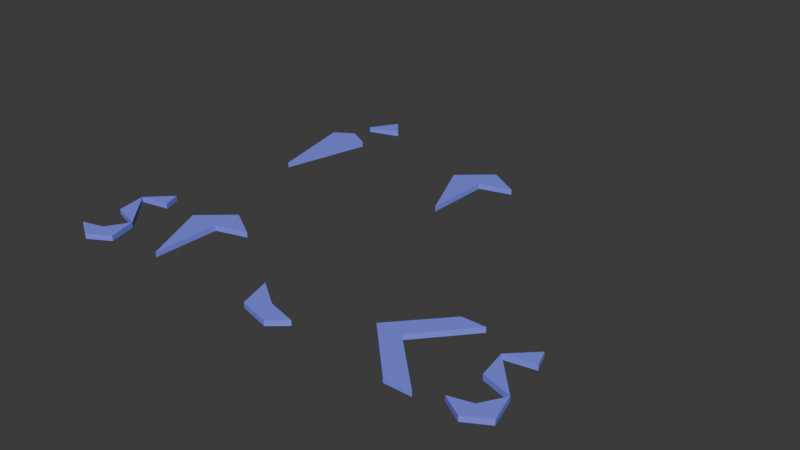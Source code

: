 # Source: coolasstextgobrrr.blend  (saved by Blender 4.3.34; exported with 4.5.12 LTS)
import bpy
from mathutils import Matrix  # noqa: F401  (used for matrix-valued properties, if any)

bpy.ops.wm.read_factory_settings(use_empty=True)
scene = bpy.context.scene
scene.name = 'Scene'

# ---- collections
col_collection = bpy.data.collections.new('Collection'); scene.collection.children.link(col_collection)

# ---- materials (node trees are filled in below, after node groups)
mat_material_002 = bpy.data.materials.new('Material.002')

# ---- material node trees
mat_material_002.use_nodes = True; mat_material_002.node_tree.nodes.clear()
_N = mat_material_002.node_tree.nodes; _L = mat_material_002.node_tree.links
n0 = _N.new('ShaderNodeBsdfPrincipled'); n0.name = 'Principled BSDF'; n0.location = (10, 300)
n0.inputs[0].default_value = (0.2147, 0.2421, 1.0, 1.0)
n1 = _N.new('ShaderNodeOutputMaterial'); n1.name = 'Material Output'; n1.location = (300, 300)
_L.new(n0.outputs[0], n1.inputs[0])
n1.is_active_output = True

# ---- world
world_world = bpy.data.worlds.new('World'); scene.world = world_world
world_world.use_nodes = True; world_world.node_tree.nodes.clear()
_N = world_world.node_tree.nodes; _L = world_world.node_tree.links
n0 = _N.new('ShaderNodeOutputWorld'); n0.name = 'World Output'; n0.location = (300, 300)
n1 = _N.new('ShaderNodeBackground'); n1.name = 'Background'; n1.location = (10, 300)
n1.inputs[0].default_value = (0.05088, 0.05088, 0.05088, 1.0)
_L.new(n1.outputs[0], n0.inputs[0])
n0.is_active_output = True
world_world.color = (0.05088, 0.05088, 0.05088)
world_world.sun_shadow_jitter_overblur = 0.0

# ---- curves / text
txt_text_002 = bpy.data.curves.new('Text.002', 'FONT')
txt_text_002.dimensions = '2D'
txt_text_002.body = 'if it\nsticks'
txt_text_002.materials.append(mat_material_002)

# ---- objects
ob_text = bpy.data.objects.new('Text', txt_text_002)

# ---- transforms, parenting, visibility, modifiers, constraints
ob_text.location = (0.0, 0.0, 0.4355)
ob_text.scale = (1.0, 1.0, 2.356)
_m = ob_text.modifiers.new('Solidify', 'SOLIDIFY')
_m.solidify_mode = 'NON_MANIFOLD'
_m.thickness = -0.01
_m.offset = 1.0
_m.nonmanifold_merge_threshold = 0.09568

# ---- collection membership
col_collection.objects.link(ob_text)

# ---- scene / render settings (as saved in the file)
scene.frame_start = 1; scene.frame_end = 60; scene.frame_set(25)
scene.render.engine = 'BLENDER_EEVEE_NEXT'
bpy.context.view_layer.update()

# ---- added for rendering (the .blend has no active camera and no usable light): camera, sun
cam_auto = bpy.data.cameras.new('AutoCamera')
cam_auto.lens = 50.0
cam_auto.sensor_width = 36.0
cam_auto.clip_end = 1000.0
ob_auto_camera = bpy.data.objects.new('AutoCamera', cam_auto)
scene.collection.objects.link(ob_auto_camera)
ob_auto_camera.location = (3.66921, -3.21156, 2.47492)
ob_auto_camera.rotation_euler = (1.09748, -7.21219e-08, 0.694738)
scene.camera = ob_auto_camera
light_auto_sun = bpy.data.lights.new('AutoSun', 'SUN')
light_auto_sun.energy = 3.0
light_auto_sun.angle = 0.0523599
ob_auto_sun = bpy.data.objects.new('AutoSun', light_auto_sun)
scene.collection.objects.link(ob_auto_sun)
ob_auto_sun.rotation_euler = (0.872665, 0.174533, 0.523599)
bpy.context.view_layer.update()
